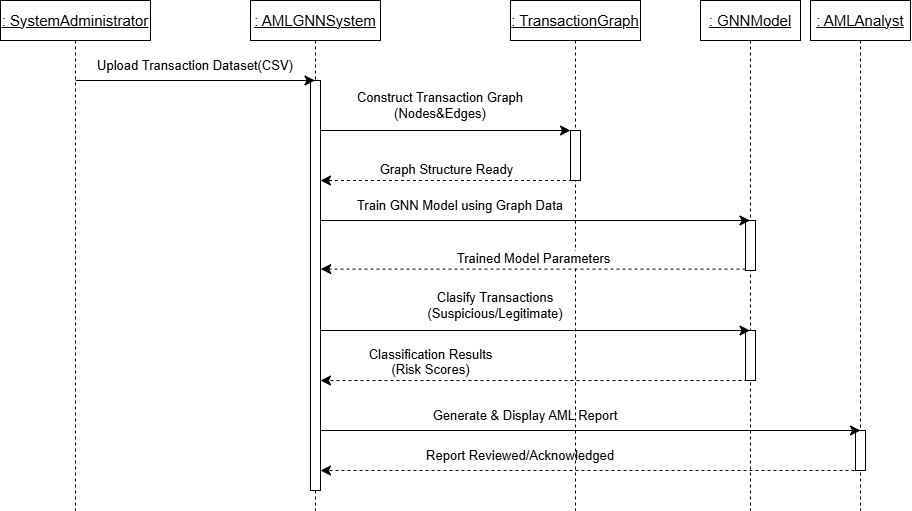

The diagram above was exported from draw.io. Its source (the exported page's mxGraphModel, read from the mxfile embedded in the PNG):
<mxGraphModel dx="1158" dy="696" grid="1" gridSize="10" guides="1" tooltips="1" connect="1" arrows="1" fold="1" page="1" pageScale="1" pageWidth="827" pageHeight="1169" math="0" shadow="0">
  <root>
    <mxCell id="0" />
    <mxCell id="1" parent="0" />
    <mxCell id="x1pkFQILyQm3tnv6lZoU-1" parent="1" style="shape=umlLifeline;perimeter=lifelinePerimeter;whiteSpace=wrap;html=1;container=1;dropTarget=0;collapsible=0;recursiveResize=0;outlineConnect=0;portConstraint=eastwest;newEdgeStyle={&quot;curved&quot;:0,&quot;rounded&quot;:0};" value="&lt;font style=&quot;font-size: 15px;&quot;&gt;&lt;u&gt;: SystemAdministrator&lt;/u&gt;&lt;/font&gt;" vertex="1">
      <mxGeometry height="510" width="150" x="80" y="370" as="geometry" />
    </mxCell>
    <mxCell id="x1pkFQILyQm3tnv6lZoU-2" parent="1" style="shape=umlLifeline;perimeter=lifelinePerimeter;whiteSpace=wrap;html=1;container=1;dropTarget=0;collapsible=0;recursiveResize=0;outlineConnect=0;portConstraint=eastwest;newEdgeStyle={&quot;curved&quot;:0,&quot;rounded&quot;:0};" value="&lt;font style=&quot;font-size: 15px;&quot;&gt;&lt;u&gt;: AMLAnalyst&lt;/u&gt;&lt;/font&gt;" vertex="1">
      <mxGeometry height="510" width="100" x="890" y="370" as="geometry" />
    </mxCell>
    <mxCell id="_uOxyburEsRxx2yPw0n2-5" parent="x1pkFQILyQm3tnv6lZoU-2" style="html=1;points=[[0,0,0,0,5],[0,1,0,0,-5],[1,0,0,0,5],[1,1,0,0,-5]];perimeter=orthogonalPerimeter;outlineConnect=0;targetShapes=umlLifeline;portConstraint=eastwest;newEdgeStyle={&quot;curved&quot;:0,&quot;rounded&quot;:0};" value="" vertex="1">
      <mxGeometry height="40" width="10" x="45" y="430" as="geometry" />
    </mxCell>
    <mxCell id="x1pkFQILyQm3tnv6lZoU-3" parent="1" style="shape=umlLifeline;perimeter=lifelinePerimeter;whiteSpace=wrap;html=1;container=1;dropTarget=0;collapsible=0;recursiveResize=0;outlineConnect=0;portConstraint=eastwest;newEdgeStyle={&quot;curved&quot;:0,&quot;rounded&quot;:0};" value="&lt;font style=&quot;font-size: 15px;&quot;&gt;&lt;u&gt;: GNNModel&lt;/u&gt;&lt;/font&gt;" vertex="1">
      <mxGeometry height="510" width="100" x="780" y="370" as="geometry" />
    </mxCell>
    <mxCell id="x1pkFQILyQm3tnv6lZoU-20" parent="x1pkFQILyQm3tnv6lZoU-3" style="html=1;points=[[0,0,0,0,5],[0,1,0,0,-5],[1,0,0,0,5],[1,1,0,0,-5]];perimeter=orthogonalPerimeter;outlineConnect=0;targetShapes=umlLifeline;portConstraint=eastwest;newEdgeStyle={&quot;curved&quot;:0,&quot;rounded&quot;:0};" value="" vertex="1">
      <mxGeometry height="50" width="10" x="45" y="220" as="geometry" />
    </mxCell>
    <mxCell id="STmz0oU7OOZZi1-bS13e-14" parent="x1pkFQILyQm3tnv6lZoU-3" style="html=1;points=[[0,0,0,0,5],[0,1,0,0,-5],[1,0,0,0,5],[1,1,0,0,-5]];perimeter=orthogonalPerimeter;outlineConnect=0;targetShapes=umlLifeline;portConstraint=eastwest;newEdgeStyle={&quot;curved&quot;:0,&quot;rounded&quot;:0};" value="" vertex="1">
      <mxGeometry height="50" width="10" x="45" y="330" as="geometry" />
    </mxCell>
    <mxCell id="x1pkFQILyQm3tnv6lZoU-4" parent="1" style="shape=umlLifeline;perimeter=lifelinePerimeter;whiteSpace=wrap;html=1;container=1;dropTarget=0;collapsible=0;recursiveResize=0;outlineConnect=0;portConstraint=eastwest;newEdgeStyle={&quot;curved&quot;:0,&quot;rounded&quot;:0};" value="&lt;font style=&quot;font-size: 15px;&quot;&gt;&lt;u&gt;: TransactionGraph&lt;/u&gt;&lt;/font&gt;" vertex="1">
      <mxGeometry height="510" width="130" x="590" y="370" as="geometry" />
    </mxCell>
    <mxCell id="x1pkFQILyQm3tnv6lZoU-19" parent="x1pkFQILyQm3tnv6lZoU-4" style="html=1;points=[[0,0,0,0,5],[0,1,0,0,-5],[1,0,0,0,5],[1,1,0,0,-5]];perimeter=orthogonalPerimeter;outlineConnect=0;targetShapes=umlLifeline;portConstraint=eastwest;newEdgeStyle={&quot;curved&quot;:0,&quot;rounded&quot;:0};" value="" vertex="1">
      <mxGeometry height="50" width="10" x="60" y="130" as="geometry" />
    </mxCell>
    <mxCell id="x1pkFQILyQm3tnv6lZoU-5" parent="1" style="shape=umlLifeline;perimeter=lifelinePerimeter;whiteSpace=wrap;html=1;container=1;dropTarget=0;collapsible=0;recursiveResize=0;outlineConnect=0;portConstraint=eastwest;newEdgeStyle={&quot;curved&quot;:0,&quot;rounded&quot;:0};" value="&lt;font style=&quot;font-size: 15px;&quot;&gt;&lt;u&gt;: AMLGNNSystem&lt;/u&gt;&lt;/font&gt;" vertex="1">
      <mxGeometry height="510" width="130" x="330" y="370" as="geometry" />
    </mxCell>
    <mxCell id="x1pkFQILyQm3tnv6lZoU-9" parent="x1pkFQILyQm3tnv6lZoU-5" style="html=1;points=[[0,0,0,0,5],[0,1,0,0,-5],[1,0,0,0,5],[1,1,0,0,-5]];perimeter=orthogonalPerimeter;outlineConnect=0;targetShapes=umlLifeline;portConstraint=eastwest;newEdgeStyle={&quot;curved&quot;:0,&quot;rounded&quot;:0};" value="" vertex="1">
      <mxGeometry height="410" width="10" x="60" y="80" as="geometry" />
    </mxCell>
    <mxCell id="STmz0oU7OOZZi1-bS13e-8" edge="1" parent="1" style="endArrow=classic;endFill=1;endSize=8;html=1;rounded=0;exitX=0.501;exitY=0.163;exitDx=0;exitDy=0;exitPerimeter=0;strokeWidth=1;" value="">
      <mxGeometry relative="1" width="160" as="geometry">
        <mxPoint x="155.14999999999986" y="450.0000000000001" as="sourcePoint" />
        <mxPoint x="394.5" y="450.0000000000001" as="targetPoint" />
      </mxGeometry>
    </mxCell>
    <mxCell id="STmz0oU7OOZZi1-bS13e-9" edge="1" parent="1" style="endArrow=classic;endFill=1;endSize=8;html=1;rounded=0;" target="x1pkFQILyQm3tnv6lZoU-19" value="">
      <mxGeometry relative="1" width="160" as="geometry">
        <mxPoint x="400" y="500" as="sourcePoint" />
        <mxPoint x="560" y="500" as="targetPoint" />
      </mxGeometry>
    </mxCell>
    <mxCell id="STmz0oU7OOZZi1-bS13e-10" edge="1" parent="1" style="html=1;verticalAlign=bottom;endArrow=classic;dashed=1;endSize=8;curved=0;rounded=0;exitX=0.473;exitY=0.331;exitDx=0;exitDy=0;exitPerimeter=0;strokeWidth=1;endFill=1;" value="&lt;font style=&quot;font-size: 13px;&quot;&gt;Graph Structure Ready&lt;/font&gt;">
      <mxGeometry relative="1" as="geometry">
        <mxPoint x="651.49" y="550" as="sourcePoint" />
        <mxPoint x="400" y="550" as="targetPoint" />
      </mxGeometry>
    </mxCell>
    <mxCell id="STmz0oU7OOZZi1-bS13e-11" edge="1" parent="1" style="endArrow=classic;endFill=1;endSize=8;html=1;rounded=0;" target="x1pkFQILyQm3tnv6lZoU-3" value="">
      <mxGeometry relative="1" width="160" as="geometry">
        <mxPoint x="400" y="590" as="sourcePoint" />
        <mxPoint x="560" y="590" as="targetPoint" />
      </mxGeometry>
    </mxCell>
    <mxCell id="STmz0oU7OOZZi1-bS13e-12" edge="1" parent="1" source="x1pkFQILyQm3tnv6lZoU-20" style="html=1;verticalAlign=bottom;endArrow=classic;dashed=1;endSize=8;curved=0;rounded=0;entryX=1.022;entryY=0.46;entryDx=0;entryDy=0;entryPerimeter=0;endFill=1;" target="x1pkFQILyQm3tnv6lZoU-9" value="&lt;font style=&quot;font-size: 13px;&quot;&gt;Trained Model Parameters&lt;/font&gt;">
      <mxGeometry relative="1" as="geometry">
        <mxPoint x="790" y="640" as="sourcePoint" />
        <mxPoint x="580" y="640" as="targetPoint" />
      </mxGeometry>
    </mxCell>
    <mxCell id="STmz0oU7OOZZi1-bS13e-13" edge="1" parent="1" style="endArrow=classic;endFill=1;endSize=8;html=1;rounded=0;" target="x1pkFQILyQm3tnv6lZoU-3" value="">
      <mxGeometry relative="1" width="160" as="geometry">
        <mxPoint x="400" y="700" as="sourcePoint" />
        <mxPoint x="560" y="700" as="targetPoint" />
      </mxGeometry>
    </mxCell>
    <mxCell id="STmz0oU7OOZZi1-bS13e-15" edge="1" parent="1" style="html=1;verticalAlign=bottom;endArrow=classic;dashed=1;endSize=8;curved=0;rounded=0;endFill=1;" value="&lt;font style=&quot;font-size: 13px;&quot;&gt;Classification Results&lt;/font&gt;&lt;div&gt;&lt;font style=&quot;font-size: 13px;&quot;&gt;(Risk Scores)&lt;/font&gt;&lt;/div&gt;">
      <mxGeometry relative="1" x="0.4848" as="geometry">
        <mxPoint as="offset" />
        <mxPoint x="827" y="750" as="sourcePoint" />
        <mxPoint x="400" y="750" as="targetPoint" />
      </mxGeometry>
    </mxCell>
    <mxCell id="STmz0oU7OOZZi1-bS13e-16" edge="1" parent="1" style="endArrow=classic;endFill=1;endSize=8;html=1;rounded=0;" value="">
      <mxGeometry relative="1" width="160" as="geometry">
        <mxPoint x="400" y="800" as="sourcePoint" />
        <mxPoint x="940" y="800" as="targetPoint" />
      </mxGeometry>
    </mxCell>
    <mxCell id="STmz0oU7OOZZi1-bS13e-18" edge="1" parent="1" style="html=1;verticalAlign=bottom;endArrow=classic;dashed=1;endSize=8;curved=0;rounded=0;endFill=1;" target="x1pkFQILyQm3tnv6lZoU-9" value="">
      <mxGeometry relative="1" as="geometry">
        <Array as="points">
          <mxPoint x="940" y="840" />
        </Array>
        <mxPoint x="940" y="840" as="sourcePoint" />
        <mxPoint x="860" y="840" as="targetPoint" />
      </mxGeometry>
    </mxCell>
    <mxCell id="STmz0oU7OOZZi1-bS13e-19" parent="1" style="text;html=1;whiteSpace=wrap;strokeColor=none;fillColor=none;align=center;verticalAlign=middle;rounded=0;" value="&lt;font style=&quot;font-size: 13px;&quot;&gt;Upload Transaction Dataset(CSV)&lt;/font&gt;" vertex="1">
      <mxGeometry height="30" width="210" x="170" y="420" as="geometry" />
    </mxCell>
    <mxCell id="STmz0oU7OOZZi1-bS13e-20" parent="1" style="text;html=1;whiteSpace=wrap;strokeColor=none;fillColor=none;align=center;verticalAlign=middle;rounded=0;" value="&lt;font style=&quot;font-size: 13px;&quot;&gt;Construct Transaction Graph&lt;/font&gt;&lt;div&gt;&lt;font style=&quot;font-size: 13px;&quot;&gt;(Nodes&amp;amp;Edges)&lt;/font&gt;&lt;/div&gt;" vertex="1">
      <mxGeometry height="30" width="180" x="430" y="460" as="geometry" />
    </mxCell>
    <mxCell id="STmz0oU7OOZZi1-bS13e-21" parent="1" style="text;html=1;whiteSpace=wrap;strokeColor=none;fillColor=none;align=center;verticalAlign=middle;rounded=0;" value="&lt;font style=&quot;font-size: 13px;&quot;&gt;Train GNN Model using Graph Data&lt;/font&gt;" vertex="1">
      <mxGeometry height="30" width="220" x="430" y="560" as="geometry" />
    </mxCell>
    <mxCell id="STmz0oU7OOZZi1-bS13e-22" parent="1" style="text;html=1;whiteSpace=wrap;strokeColor=none;fillColor=none;align=center;verticalAlign=middle;rounded=0;" value="&lt;font style=&quot;font-size: 13px;&quot;&gt;Clasify Transactions&lt;/font&gt;&lt;div&gt;&lt;font style=&quot;font-size: 13px;&quot;&gt;(Suspicious/Legitimate)&lt;/font&gt;&lt;/div&gt;" vertex="1">
      <mxGeometry height="30" width="70" x="540" y="660" as="geometry" />
    </mxCell>
    <mxCell id="STmz0oU7OOZZi1-bS13e-23" parent="1" style="text;html=1;whiteSpace=wrap;strokeColor=none;fillColor=none;align=center;verticalAlign=middle;rounded=0;" value="&lt;font style=&quot;font-size: 13px;&quot;&gt;Generate &amp;amp; Display AML Report&lt;/font&gt;" vertex="1">
      <mxGeometry height="30" width="230" x="490" y="770" as="geometry" />
    </mxCell>
    <mxCell id="STmz0oU7OOZZi1-bS13e-24" parent="1" style="text;html=1;whiteSpace=wrap;strokeColor=none;fillColor=none;align=center;verticalAlign=middle;rounded=0;" value="&lt;font style=&quot;font-size: 13px;&quot;&gt;Report Reviewed/Acknowledged&lt;/font&gt;" vertex="1">
      <mxGeometry height="30" width="360" x="420" y="810" as="geometry" />
    </mxCell>
  </root>
</mxGraphModel>